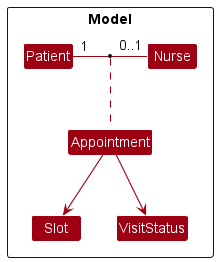

The diagram above was rendered by PlantUML. Its source (embedded in the PNG):
@startuml
!include style.puml
skinparam arrowThickness 1.1
skinparam arrowColor MODEL_COLOR
skinparam classBackgroundColor MODEL_COLOR

Package Model <<Rectangle>> {
    class Patient
    Class Nurse
    Class Appointment
    Patient "1" - "0..1" Nurse
    (Patient, Nurse) .. Appointment
    Class Slot
    Class VisitStatus
    Appointment --> Slot
    Appointment --> VisitStatus
}

@enduml